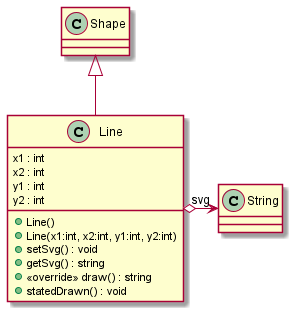

The diagram above was rendered by PlantUML. Its source (embedded in the PNG):
@startuml
class Line {
    x1 : int
    x2 : int
    y1 : int
    y2 : int
    + Line()
    + Line(x1:int, x2:int, y1:int, y2:int)
    + setSvg() : void
    + getSvg() : string
    + <<override>> draw() : string
    + statedDrawn() : void
}
Shape <|-- Line
Line o-> "svg" String
@enduml